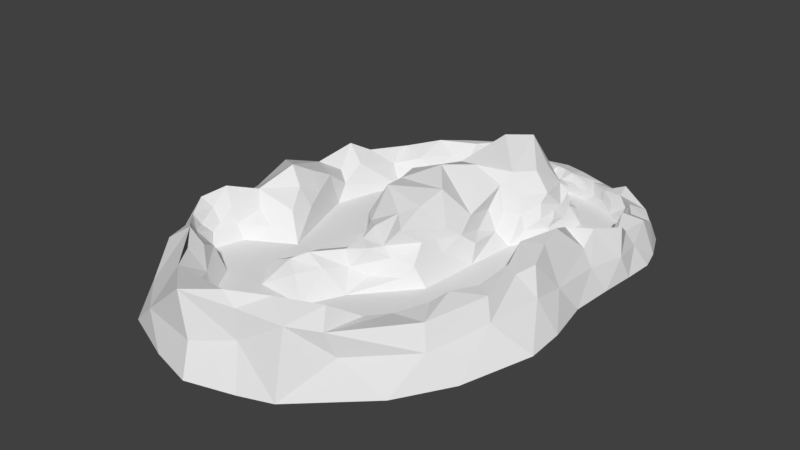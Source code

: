 # Source: boucle.blend  (saved by Blender 2.79.0; exported with 4.5.12 LTS)
import bpy
from mathutils import Matrix  # noqa: F401  (used for matrix-valued properties, if any)

bpy.ops.wm.read_factory_settings(use_empty=True)
scene = bpy.context.scene
scene.name = 'Scene'

# ---- collections
col_collection_1 = bpy.data.collections.new('Collection 1'); scene.collection.children.link(col_collection_1)

# ---- world
world_world = bpy.data.worlds.new('World'); scene.world = world_world
world_world.color = (0.05088, 0.05088, 0.05088)
world_world.use_sun_shadow = False
world_world.sun_shadow_jitter_overblur = 0.0
world_world.cycles.sampling_method = 'MANUAL'

# ---- meshes
me_cube_001 = bpy.data.meshes.new('Cube.001')
me_cube_001.from_pydata([(21.02, 309.7, 6.836), (21.43, 323.0, 6.836), (22.32, 308.5, 6.836), (22.32, 323.0, 6.836), (25.13, 308.8, 6.836), (29.69, 308.4, 6.836), (37.05, 308.4, 6.836), (23.61, 323.8, 6.836), (27.55, 323.5, 6.836), (30.62, 324.2, 6.836), (36.05, 326.5, 6.836), (48.12, 324.4, 6.836), (51.66, 303.5, 6.836), (12.17, 307.7, 6.836), (12.35, 322.3, 6.836), (4.917, 324.7, 6.836), (3.896, 305.4, 6.836), (-14.64, 316.0, 6.836), (-12.73, 298.3, 6.836), (-34.56, 308.6, 6.836), (-57.42, 282.4, 6.836), (-12.26, 283.0, 6.836), (-32.52, 260.2, 6.836), (-76.84, 253.5, 6.836), (-110.7, 215.1, 6.836), (-34.09, 217.8, 6.836), (-75.82, 148.7, 6.836), (-156.6, 167.5, 6.836), (-189.6, 55.79, 6.836), (-140.5, -87.77, 6.836), (104.3, 322.2, 6.836), (166.7, 297.3, 6.836), (213.5, 239.7, 6.836), (216.7, 182.1, 6.836), (178.2, 100.4, 6.836), (167.6, -23.26, 6.836), (148.0, -121.2, 6.836), (93.89, -205.1, 6.836), (63.18, -237.7, 6.836), (-37.32, -279.7, 6.836), (-127.4, -267.4, 6.836), (-161.7, -208.9, 6.836), (-227.3, -177.8, 6.836), (-213.0, -128.8, 6.836), (-88.4, 88.92, 6.836), (-87.03, 5.894, 6.836), (-37.27, -69.58, 4.639), (-76.56, -122.2, 6.836), (-127.1, -147.4, 6.836), (-95.11, -205.4, 7.836), (-16.57, -206.6, 4.639), (11.65, -148.4, 4.639), (84.88, -63.51, 4.639), (93.46, 31.48, 4.639), (102.6, 111.6, 4.639), (139.7, 171.6, 6.836), (149.2, 237.6, 6.836), (101.6, 277.4, 6.836), (143.4, 234.6, 19.27), (132.9, 228.5, 37.99), (128.2, 228.6, 59.02), (114.2, 226.5, 72.98), (136.1, 206.9, 27.81), (129.4, 207.2, 46.65), (129.2, 189.2, 42.69), (132.0, 170.9, 22.47), (134.3, 179.6, 33.53), (124.3, 160.9, 38.1), (98.05, 270.0, 19.44), (93.11, 271.0, 30.79), (85.26, 263.3, 51.24), (82.65, 252.8, 57.67), (97.21, 259.2, 38.01), (104.7, 246.8, 32.85), (105.4, 237.3, 49.19), (134.3, 248.7, 27.36), (125.6, 254.4, 22.37), (115.4, 260.2, 29.59), (45.69, 301.1, 19.0), (50.12, 288.3, 26.84), (43.83, 290.1, 34.69), (39.63, 299.8, 30.11), (33.94, 305.3, 32.73), (53.37, 276.7, 35.21), (59.25, 274.5, 28.54), (60.41, 265.6, 36.91), (36.19, 292.1, 44.36), (44.22, 279.6, 46.2), (67.62, 284.2, 20.71), (33.56, 314.4, 35.76), (37.61, 320.2, 33.99), (56.39, 264.8, 56.15), (70.15, 257.0, 65.36), (34.87, 307.3, 12.01), (33.21, 310.5, 18.96), (32.33, 313.6, 21.28), (40.12, 307.4, 25.7), (37.08, 306.7, 18.04), (27.73, 307.1, 12.33), (27.07, 311.8, 20.05), (26.55, 315.6, 25.95), (30.72, 326.9, 18.22), (32.59, 327.6, 15.29), (30.1, 328.3, 12.95), (36.09, 328.2, 11.02), (29.61, 325.8, 9.504), (27.28, 324.7, 11.89), (26.66, 324.6, 16.75), (25.93, 316.1, 19.21), (32.76, 326.4, 26.73), (42.67, 329.0, 19.54), (51.7, 323.6, 18.16), (45.24, 320.2, 27.8), (61.49, 319.1, 29.0), (95.91, 321.5, 20.1), (111.8, 321.6, 22.94), (82.86, 321.8, 28.07), (74.88, 322.3, 19.64), (98.39, 324.4, 34.82), (75.93, 326.6, 41.92), (58.24, 334.4, 41.68), (43.31, 335.6, 41.79), (161.4, 306.0, 25.79), (140.7, 316.4, 35.07), (134.0, 318.4, 25.21), (146.2, 310.6, 17.67), (123.0, 320.9, 17.28), (118.9, 322.6, 39.71), (26.02, 309.0, 34.75), (214.9, 249.8, 19.75), (211.9, 267.8, 26.34), (220.0, 261.6, 38.91), (204.4, 284.8, 41.48), (191.4, 297.2, 26.91), (176.3, 306.7, 39.97), (190.6, 286.2, 12.96), (202.8, 276.5, 7.508), (228.4, 188.8, 24.73), (220.3, 207.2, 22.59), (224.1, 224.4, 44.93), (217.0, 231.9, 26.46), (181.9, 93.56, 20.38), (189.0, 104.9, 29.41), (183.3, 83.2, 31.17), (218.7, 157.7, 19.61), (231.4, 167.6, 30.56), (217.8, 135.8, 27.91), (204.7, 126.3, 16.29), (199.6, 110.8, 46.98), (227.4, 145.6, 41.51), (221.3, 120.6, 41.89), (245.7, 172.0, 48.02), (227.9, 218.6, 60.45), (83.1, 103.6, 26.55), (109.6, 140.5, 22.54), (82.95, 122.4, 51.19), (102.3, 141.1, 46.73), (67.68, 105.2, 58.4), (118.6, 168.2, 60.31), (122.0, 179.7, 74.32), (96.08, 145.6, 73.79), (88.71, 45.77, 32.12), (74.14, 71.4, 38.6), (77.78, 25.09, 50.48), (71.61, 55.67, 69.11), (67.7, 2.186, 66.65), (77.86, -48.77, 21.9), (68.2, -70.18, 37.52), (59.88, -42.46, 59.99), (74.03, -14.74, 36.42), (80.58, 2.076, 26.29), (64.58, -15.67, 55.6), (58.47, -87.2, 21.84), (18.24, -108.2, 20.21), (37.42, -82.44, 44.14), (-6.554, -122.6, 31.22), (13.6, -106.2, 60.87), (24.53, -82.81, 59.4), (42.62, -68.64, 84.06), (-64.43, -121.8, 33.97), (-24.74, -74.03, 27.81), (-17.66, -89.11, 47.07), (-5.13, -93.74, 65.31), (-54.39, -130.5, 46.27), (-16.9, -115.9, 54.28), (-47.49, -157.7, 55.91), (-71.01, -171.2, 43.08), (-49.89, -185.2, 31.47), (-101.6, -169.7, 29.86), (-23.41, -157.3, 39.0), (-8.379, -64.16, 72.45), (-42.08, -34.48, 25.11), (-35.24, -39.26, 46.49), (-29.45, -46.43, 68.11), (18.31, -43.59, 92.5), (39.49, -21.88, 101.6), (-67.91, -8.148, 53.9), (-72.67, 29.83, 47.38), (-76.5, 72.41, 46.34), (-63.05, 24.74, 77.94), (-39.39, 31.73, 104.0), (-32.58, -6.825, 108.6), (42.47, 24.81, 112.6), (-53.07, 75.42, 100.8), (-53.8, 135.4, 58.1), (-44.59, 108.0, 95.64), (-26.49, 162.3, 89.75), (6.777, 68.46, 125.8), (34.74, 115.5, 117.8), (71.4, 127.9, 90.44), (67.68, 105.2, 58.4), (99.94, 180.8, 103.5), (96.36, 220.1, 95.93), (76.41, 150.1, 105.8), (81.43, 249.5, 85.15), (-28.43, 238.3, 44.32), (-17.12, 257.9, 79.6), (-28.43, 238.3, 44.32), (109.6, 140.5, 22.54), (-4.94, 247.5, 101.9), (16.32, 235.2, 118.6), (22.83, 207.3, 133.4), (55.9, 235.8, 132.7), (20.23, 306.9, 11.63), (20.47, 304.7, 17.86), (14.64, 305.1, 15.07), (13.93, 307.2, 11.59), (5.672, 301.9, 17.11), (9.929, 299.4, 30.17), (-3.718, 289.9, 29.46), (2.719, 285.3, 45.44), (-6.801, 272.4, 43.98), (12.25, 287.6, 58.95), (-11.38, 269.6, 23.39), (-19.34, 265.9, 33.07), (167.6, -23.26, 6.836), (181.8, -5.21, 25.63), (183.6, 26.53, 29.53), (195.5, 24.43, 44.42), (191.7, 53.7, 41.11), (177.3, 56.9, 23.03), (207.5, 92.29, 79.61), (237.5, 129.9, 63.46), (266.1, 147.1, 77.22), (242.4, 110.0, 81.45), (177.4, -46.25, 23.88), (189.7, -44.24, 47.07), (209.6, -48.36, 81.36), (193.1, 2.25, 88.62), (170.0, -108.8, 27.28), (175.2, -129.8, 50.37), (185.2, -143.8, 74.6), (206.0, -108.0, 75.36), (150.5, -145.5, 27.08), (150.5, -171.8, 46.36), (172.4, -167.6, 64.43), (119.4, -212.7, 36.96), (121.8, -235.7, 56.24), (143.4, -204.7, 54.31), (65.86, -260.2, 33.07), (91.68, -254.9, 55.98), (95.49, -274.5, 80.4), (95.49, -274.5, 80.4), (32.64, -296.6, 54.47), (-52.67, -296.2, 23.44), (-17.3, -320.2, 64.96), (-88.62, -312.2, 51.26), (-1.867, -299.0, 24.13), (-127.4, -292.7, 35.79), (-149.7, -303.3, 60.85), (33.52, -305.2, 83.78), (-19.37, -340.3, 89.39), (-151.2, -254.4, 29.23), (-167.2, -271.0, 67.53), (-167.2, -271.0, 67.53), (-171.1, -239.4, 59.56), (-183.7, -211.0, 40.56), (-230.6, -203.3, 47.07), (-204.5, -223.0, 54.81), (-235.1, -168.4, 28.46), (-236.9, -152.3, 38.07), (-223.7, -130.6, 31.66), (-243.5, -181.4, 43.87), (-247.8, -154.2, 60.52), (-248.8, -191.7, 62.65), (-226.4, -215.2, 67.01), (-231.2, -131.3, 55.79), (-191.1, -244.6, 82.27), (-187.0, -96.25, 24.77), (-211.9, -93.51, 45.4), (-168.7, -67.73, 47.06), (-222.7, -83.62, 72.55), (-245.3, -127.2, 86.54), (-259.2, -165.2, 78.05), (-166.4, -30.26, 39.0), (-179.9, 1.945, 47.81), (-194.0, 43.04, 59.76), (-187.0, -32.0, 68.55), (-197.5, 8.625, 77.79), (-204.3, -28.11, 98.82), (-195.2, 78.57, 31.65), (-212.3, 87.36, 47.76), (-233.5, 59.2, 65.62), (-198.2, 118.7, 52.74), (-180.5, 182.1, 35.74), (-206.9, 153.5, 62.54), (-182.4, 220.4, 54.95), (-225.7, 126.5, 78.06), (-121.6, 225.5, 21.93), (-148.5, 212.0, 43.55), (-116.0, 257.1, 43.01), (-143.0, 260.0, 62.53), (-93.42, 294.7, 57.87), (-92.54, 263.2, 24.38), (-64.1, 299.4, 21.38), (-77.75, 306.4, 33.58), (-55.69, 328.3, 34.75), (-16.64, 327.1, 17.6), (-33.5, 335.4, 25.61), (-3.684, 342.5, 32.44), (-25.46, 346.1, 35.94), (-46.39, 346.4, 36.3), (11.39, 333.0, 16.76), (23.63, 334.3, 22.76), (11.74, 346.4, 40.03), (21.39, 326.6, 10.32), (23.63, 326.6, 11.88), (25.74, 326.5, 12.0), (-252.3, 128.6, 58.12), (-252.6, 160.8, 26.75), (-265.6, 94.34, 30.16), (-295.3, 59.42, -5.253), (-242.5, 199.0, -11.88), (-287.8, 137.0, -6.252), (-270.7, 43.43, 41.07), (-268.8, 19.46, 72.72), (-306.2, -6.466, -6.074), (-224.5, 231.4, 31.64), (-179.8, 253.2, 20.16), (-205.2, 242.8, -5.929), (-151.6, 321.8, -11.52), (-137.6, 295.5, 17.51), (-118.6, 299.4, 55.88), (-116.5, 341.0, 8.207), (-68.67, 337.5, 54.06), (-69.81, 369.6, -12.87), (-62.03, 366.9, 23.56), (-27.03, 372.9, 33.64), (-3.98, 379.6, -5.389), (-41.38, 388.0, -6.455), (13.64, 365.8, 24.78), (47.8, 360.3, 36.61), (61.89, 375.4, -7.2), (80.43, 353.0, 36.31), (112.7, 363.5, -13.91), (89.72, 361.4, 9.939), (122.8, 349.8, 28.57), (149.4, 343.8, 26.76), (159.7, 360.8, -10.38), (181.8, 344.6, -10.25), (169.7, 333.7, 44.12), (214.9, 320.6, 21.93), (206.0, 338.8, -7.531), (250.6, 292.9, -6.766), (249.1, 270.2, 32.11), (272.1, 243.6, -4.556), (258.7, 226.9, 54.27), (262.3, 198.4, 25.8), (280.2, 211.3, -6.654), (278.8, 158.9, -4.402), (253.7, 184.2, 51.56), (270.8, 145.2, 31.58), (272.1, 107.8, -6.523), (256.2, 88.1, 33.81), (265.9, 42.67, -8.531), (253.6, 10.26, 35.41), (282.5, -34.38, -4.923), (243.5, 84.88, 61.63), (229.2, 5.629, 96.26), (225.0, 39.85, 104.3), (241.5, -33.45, 85.65), (255.1, -45.92, 45.72), (284.2, -94.4, -6.608), (240.7, -130.1, 42.41), (242.7, -196.2, -16.03), (206.7, -216.5, 27.29), (184.9, -264.6, -26.62), (126.1, -289.3, 23.59), (78.34, -353.3, -32.31), (195.8, -206.3, 62.83), (229.8, -122.0, 74.86), (230.6, -61.65, 79.72), (115.3, -301.0, 61.29), (75.27, -329.4, 67.71), (12.45, -348.7, 30.42), (-53.09, -374.2, 16.65), (25.57, -369.5, -34.63), (-40.22, -398.3, -25.87), (-115.3, -375.9, -29.36), (-78.91, -363.2, 77.56), (5.799, -343.7, 72.83), (-156.2, -351.8, 13.48), (-204.5, -339.0, -29.3), (-204.5, -339.0, -29.3), (-208.4, -302.1, 16.61), (-244.7, -272.2, -27.72), (-259.6, -219.4, 23.85), (-281.4, -161.7, -26.66), (-280.8, -109.7, 33.95), (-296.4, -59.92, -8.009), (-274.0, -38.71, 46.39), (-234.3, -249.0, 52.75)], [(34, 35), (35, 36), (35, 52), (53, 35), (54, 154), (155, 157), (55, 154), (65, 154), (67, 154), (156, 154), (153, 157), (157, 162), (157, 164), (157, 210), (22, 215), (215, 216), (215, 217), (154, 218), (35, 235), (260, 261), (261, 262), (272, 273), (273, 274), (242, 371), (401, 402), (402, 403)], [(9, 6, 10), (6, 9, 5), (12, 10, 6), (10, 12, 11), (9, 8, 5), (30, 11, 12), (12, 57, 30), (4, 5, 7), (8, 7, 5), (4, 7, 2), (2, 7, 0), (7, 3, 0), (1, 0, 3), (13, 0, 14), (14, 0, 1), (15, 13, 14), (13, 15, 16), (15, 17, 16), (16, 17, 18), (17, 19, 18), (18, 19, 21), (19, 20, 21), (21, 20, 22), (20, 23, 22), (22, 23, 25), (23, 24, 25), (25, 24, 26), (24, 27, 26), (28, 26, 27), (26, 28, 44), (44, 28, 45), (28, 29, 45), (45, 29, 46), (46, 29, 47), (47, 29, 48), (29, 43, 48), (43, 42, 48), (42, 41, 48), (48, 41, 49), (41, 40, 49), (40, 39, 49), (49, 39, 50), (39, 38, 50), (51, 50, 37), (38, 37, 50), (37, 36, 51), (51, 36, 52), (53, 52, 36, 235, 34), (53, 34, 54), (54, 34, 55), (34, 33, 55), (55, 33, 56), (33, 32, 56), (32, 31, 56), (56, 31, 57), (30, 57, 31), (55, 56, 65), (58, 56, 75), (58, 65, 56), (59, 58, 75), (59, 62, 58), (62, 65, 58), (62, 59, 63), (63, 64, 62), (62, 64, 66), (65, 62, 66), (59, 60, 63), (61, 63, 60), (158, 63, 159), (75, 56, 76), (56, 57, 76), (68, 76, 57), (76, 68, 77), (64, 63, 158), (76, 77, 75), (68, 69, 77), (72, 77, 69), (73, 77, 72), (77, 73, 75), (75, 73, 59), (70, 72, 69), (72, 70, 73), (70, 71, 73), (73, 71, 74), (73, 74, 59), (59, 74, 60), (61, 60, 74), (74, 71, 61), (68, 57, 88), (69, 68, 88), (57, 12, 88), (88, 84, 69), (69, 84, 70), (84, 85, 70), (84, 83, 85), (83, 84, 79), (84, 88, 79), (88, 12, 79), (78, 79, 12), (79, 78, 81), (80, 83, 79), (80, 79, 81), (71, 70, 92), (70, 85, 92), (91, 92, 85), (85, 83, 91), (87, 83, 80), (83, 87, 91), (86, 87, 80), (86, 80, 81), (12, 6, 78), (78, 6, 93), (93, 97, 78), (78, 97, 96), (94, 97, 93), (81, 78, 96), (82, 81, 96), (90, 82, 96), (89, 82, 90), (97, 94, 96), (94, 95, 96), (96, 95, 90), (81, 82, 86), (89, 86, 82), (6, 5, 93), (93, 5, 98), (99, 94, 98), (94, 93, 98), (95, 94, 99), (99, 100, 95), (5, 4, 98), (9, 10, 104), (105, 9, 104), (104, 103, 105), (103, 104, 102), (102, 101, 103), (9, 105, 8), (105, 106, 8), (106, 105, 103), (103, 101, 106), (106, 101, 107), (107, 101, 108), (101, 95, 108), (100, 108, 95), (101, 109, 95), (95, 109, 90), (108, 100, 101), (101, 100, 109), (101, 102, 109), (10, 11, 104), (104, 110, 102), (104, 11, 110), (111, 110, 11), (109, 102, 110), (112, 110, 111), (110, 112, 109), (109, 112, 90), (112, 111, 113), (117, 111, 11), (11, 30, 117), (114, 117, 30), (116, 117, 114), (113, 111, 117), (117, 116, 113), (114, 30, 115), (115, 118, 114), (116, 114, 118), (119, 116, 118), (113, 116, 119), (120, 113, 119), (113, 120, 112), (121, 112, 120), (112, 121, 90), (122, 125, 31), (31, 125, 30), (125, 124, 126), (125, 126, 30), (115, 30, 126), (124, 125, 123), (123, 125, 122), (126, 124, 127), (124, 123, 127), (126, 127, 115), (118, 115, 127), (90, 109, 89), (109, 100, 89), (89, 100, 128), (122, 31, 134), (134, 31, 133), (135, 133, 31), (133, 135, 132), (132, 135, 130), (136, 135, 31), (31, 32, 136), (135, 136, 130), (130, 136, 129), (129, 136, 32), (130, 129, 131), (131, 132, 130), (133, 132, 134), (122, 134, 123), (129, 32, 140), (140, 32, 138), (138, 139, 140), (32, 33, 138), (137, 138, 33), (131, 129, 140), (140, 139, 131), (138, 137, 139), (137, 33, 144), (144, 145, 137), (137, 145, 139), (144, 33, 147), (34, 147, 33), (147, 34, 142), (141, 142, 34), (146, 144, 147), (145, 144, 146), (147, 142, 146), (142, 141, 143), (131, 139, 152), (145, 152, 139), (151, 152, 145), (146, 149, 145), (151, 145, 149), (149, 146, 150), (146, 142, 150), (148, 150, 142), (143, 148, 142), (67, 64, 158), (66, 64, 67), (66, 67, 65), (55, 65, 218), (67, 218, 65), (153, 54, 156), (155, 153, 156), (156, 218, 67), (156, 54, 218), (55, 218, 54), (63, 61, 159), (156, 67, 158), (155, 210, 153), (158, 160, 156), (156, 160, 155), (159, 160, 158), (53, 54, 153), (161, 53, 153), (153, 162, 161), (162, 153, 210), (161, 162, 163), (164, 163, 162), (164, 162, 210), (164, 165, 163), (170, 161, 163), (161, 170, 53), (52, 53, 170), (169, 166, 170), (166, 52, 170), (170, 163, 169), (171, 169, 163), (163, 165, 171), (168, 166, 169), (166, 168, 167), (171, 168, 169), (166, 167, 52), (167, 172, 52), (52, 172, 51), (172, 173, 51), (173, 172, 174), (172, 167, 174), (168, 174, 167), (175, 51, 173), (174, 175, 173), (175, 174, 176), (177, 176, 174), (174, 168, 177), (168, 178, 177), (279, 277, 42), (168, 171, 178), (171, 165, 178), (176, 184, 175), (182, 184, 176), (176, 177, 182), (184, 181, 183), (182, 181, 184), (183, 181, 179), (181, 180, 179), (179, 180, 47), (46, 47, 180), (184, 183, 185), (184, 185, 175), (185, 189, 175), (175, 189, 51), (50, 51, 189), (186, 189, 185), (187, 189, 186), (189, 187, 50), (49, 50, 187), (187, 186, 49), (188, 49, 186), (49, 188, 48), (47, 48, 188), (179, 47, 188), (188, 186, 179), (179, 186, 183), (185, 183, 186), (182, 177, 190), (182, 190, 181), (191, 180, 192), (192, 180, 193), (180, 181, 193), (190, 193, 181), (180, 191, 46), (45, 46, 191), (190, 177, 194), (178, 194, 177), (194, 178, 195), (178, 165, 195), (193, 190, 194), (191, 196, 45), (196, 197, 45), (192, 196, 191), (45, 198, 44), (45, 197, 198), (197, 196, 199), (201, 199, 196), (196, 192, 201), (193, 201, 192), (194, 201, 193), (200, 199, 201), (195, 201, 194), (195, 165, 202), (165, 164, 202), (201, 195, 202), (201, 202, 200), (198, 197, 199), (26, 44, 198), (204, 26, 198), (199, 203, 198), (205, 204, 198), (198, 203, 205), (200, 203, 199), (205, 206, 204), (25, 26, 204), (204, 206, 25), (203, 200, 207), (202, 207, 200), (202, 164, 207), (205, 203, 207), (206, 205, 207), (207, 164, 208), (207, 208, 206), (210, 209, 164), (209, 210, 155), (208, 164, 209), (160, 209, 155), (209, 160, 213), (209, 213, 208), (208, 213, 206), (211, 213, 159), (159, 213, 160), (159, 61, 211), (212, 211, 61), (61, 71, 214), (212, 61, 214), (92, 214, 71), (25, 217, 22), (25, 206, 217), (217, 206, 216), (216, 206, 219), (220, 219, 206), (221, 220, 206), (213, 221, 206), (221, 222, 220), (221, 213, 222), (213, 211, 222), (211, 212, 222), (214, 222, 212), (222, 214, 220), (214, 92, 220), (220, 92, 219), (216, 92, 91), (219, 92, 216), (217, 216, 22), (0, 13, 226), (2, 0, 223), (226, 223, 0), (223, 226, 225), (224, 223, 225), (4, 2, 223), (98, 4, 223), (98, 223, 99), (223, 224, 99), (100, 99, 128), (99, 224, 128), (86, 89, 128), (13, 16, 227), (226, 13, 227), (226, 227, 225), (225, 227, 224), (227, 228, 224), (224, 228, 128), (228, 227, 229), (229, 230, 228), (228, 230, 128), (230, 232, 128), (128, 232, 86), (87, 86, 232), (230, 229, 231), (232, 230, 231), (87, 232, 91), (216, 91, 232), (232, 231, 216), (216, 231, 234), (234, 231, 233), (231, 229, 233), (233, 229, 21), (18, 21, 229), (229, 227, 18), (18, 227, 16), (21, 22, 233), (233, 22, 234), (22, 216, 234), (240, 239, 143), (239, 240, 237), (238, 239, 237), (143, 239, 241), (148, 143, 241), (141, 34, 240), (143, 141, 240), (240, 34, 235), (240, 235, 237), (235, 236, 237), (237, 236, 238), (150, 148, 241), (239, 238, 241), (150, 242, 149), (242, 243, 149), (149, 243, 151), (242, 150, 244), (150, 241, 244), (245, 235, 36), (36, 249, 245), (245, 249, 246), (249, 250, 246), (245, 246, 236), (236, 235, 245), (246, 248, 236), (236, 248, 238), (247, 248, 246), (247, 246, 252), (252, 246, 250), (251, 252, 250), (241, 238, 248), (249, 36, 253), (250, 249, 253), (253, 254, 250), (255, 250, 254), (250, 255, 251), (258, 255, 254), (258, 254, 256), (254, 253, 256), (256, 253, 37), (37, 253, 36), (257, 258, 256), (38, 259, 37), (256, 37, 259), (259, 260, 256), (256, 260, 257), (260, 262, 257), (260, 259, 263), (260, 263, 262), (259, 267, 263), (39, 259, 38), (267, 259, 39), (265, 263, 267), (264, 267, 39), (265, 267, 264), (265, 264, 266), (40, 264, 39), (264, 40, 268), (266, 264, 268), (268, 269, 266), (263, 265, 270), (263, 270, 262), (270, 265, 271), (266, 271, 265), (266, 269, 271), (268, 40, 272), (269, 268, 272), (272, 274, 269), (272, 275, 274), (41, 272, 40), (276, 272, 41), (272, 276, 275), (42, 276, 41), (277, 276, 42), (278, 276, 277), (276, 278, 275), (282, 277, 279), (280, 282, 279), (43, 279, 42), (281, 279, 43), (279, 281, 280), (282, 280, 283), (277, 282, 284), (283, 284, 282), (284, 285, 277), (278, 277, 285), (281, 286, 280), (283, 280, 286), (278, 287, 275), (285, 287, 278), (274, 275, 287), (281, 43, 288), (288, 289, 281), (281, 289, 286), (289, 288, 290), (43, 29, 288), (288, 29, 290), (290, 291, 289), (289, 291, 286), (292, 286, 291), (286, 292, 283), (284, 283, 293), (292, 293, 283), (29, 294, 290), (29, 28, 294), (294, 28, 295), (294, 297, 290), (291, 290, 297), (295, 297, 294), (296, 295, 28), (296, 298, 295), (297, 295, 298), (298, 299, 297), (297, 299, 291), (28, 300, 296), (300, 301, 296), (302, 296, 301), (296, 302, 298), (299, 298, 302), (304, 303, 27), (303, 300, 27), (27, 300, 28), (301, 300, 303), (307, 301, 303), (302, 301, 307), (307, 303, 305), (305, 303, 304), (305, 304, 306), (27, 24, 304), (308, 304, 24), (309, 304, 308), (304, 309, 306), (309, 308, 310), (310, 311, 309), (309, 311, 306), (311, 310, 312), (24, 23, 308), (313, 308, 23), (308, 313, 310), (312, 310, 313), (23, 20, 314), (313, 23, 314), (314, 315, 313), (313, 315, 312), (315, 314, 316), (315, 316, 312), (20, 19, 314), (314, 19, 316), (19, 17, 317), (317, 318, 19), (19, 318, 316), (318, 321, 316), (320, 321, 318), (318, 317, 319), (320, 318, 319), (17, 15, 317), (322, 317, 15), (317, 322, 319), (322, 324, 319), (323, 324, 322), (1, 3, 326), (325, 1, 326), (326, 7, 327), (7, 326, 3), (8, 327, 7), (8, 106, 327), (107, 327, 106), (327, 107, 326), (14, 1, 325), (15, 14, 322), (322, 14, 323), (14, 325, 323), (326, 323, 325), (107, 323, 326), (108, 323, 107), (101, 323, 108), (101, 109, 323), (323, 109, 324), (109, 90, 324), (90, 121, 324), (305, 328, 307), (328, 305, 329), (329, 330, 328), (333, 330, 329), (330, 333, 331), (332, 333, 329), (307, 328, 302), (328, 330, 302), (334, 331, 336), (331, 334, 330), (302, 330, 334), (335, 334, 336), (334, 335, 302), (302, 335, 299), (306, 337, 305), (305, 337, 329), (332, 329, 337), (332, 337, 339), (339, 337, 338), (337, 306, 338), (339, 338, 340), (311, 338, 306), (341, 338, 342), (340, 338, 341), (338, 311, 342), (312, 342, 311), (316, 344, 312), (342, 312, 344), (342, 344, 341), (343, 341, 344), (316, 321, 344), (341, 343, 340), (343, 345, 340), (344, 321, 346), (344, 346, 343), (345, 343, 346), (345, 346, 349), (349, 346, 347), (348, 349, 347), (346, 321, 347), (321, 320, 347), (319, 324, 320), (347, 320, 324), (350, 347, 324), (348, 347, 350), (351, 352, 350), (350, 352, 348), (324, 351, 350), (324, 121, 351), (354, 352, 355), (352, 351, 355), (353, 355, 351), (355, 353, 356), (355, 356, 354), (351, 121, 353), (120, 353, 121), (119, 353, 120), (353, 119, 356), (119, 118, 356), (127, 356, 118), (356, 358, 354), (358, 357, 359), (358, 356, 357), (356, 127, 357), (127, 123, 357), (357, 123, 360), (359, 357, 360), (362, 359, 361), (360, 361, 359), (134, 360, 123), (360, 134, 361), (134, 132, 361), (362, 361, 363), (361, 132, 363), (132, 131, 364), (132, 364, 363), (364, 365, 363), (152, 366, 131), (364, 131, 366), (365, 364, 366), (366, 367, 365), (368, 365, 367), (368, 367, 369), (152, 151, 370), (366, 152, 370), (367, 366, 370), (243, 370, 151), (367, 371, 369), (370, 371, 367), (370, 243, 371), (243, 242, 244), (369, 371, 372), (373, 374, 372), (375, 376, 374), (372, 371, 373), (374, 373, 375), (377, 373, 244), (373, 371, 244), (371, 243, 244), (244, 241, 377), (375, 373, 377), (378, 375, 377), (379, 378, 377), (377, 241, 379), (248, 379, 241), (379, 248, 378), (248, 380, 378), (378, 380, 375), (381, 376, 375), (382, 376, 381), (382, 381, 383), (383, 384, 382), (384, 383, 385), (385, 386, 384), (386, 385, 387), (387, 388, 386), (380, 381, 375), (381, 380, 391), (383, 381, 391), (390, 383, 391), (385, 383, 390), (389, 385, 390), (380, 248, 391), (248, 247, 391), (391, 247, 390), (247, 252, 390), (252, 251, 390), (390, 251, 389), (251, 255, 389), (255, 258, 389), (258, 392, 389), (389, 392, 385), (387, 385, 392), (258, 257, 392), (262, 392, 257), (270, 393, 262), (392, 262, 393), (392, 393, 387), (388, 387, 393), (409, 410, 336), (336, 410, 335), (409, 408, 410), (408, 409, 407), (406, 407, 405), (407, 406, 408), (405, 404, 406), (404, 405, 403), (403, 401, 404), (401, 403, 398), (397, 395, 398), (395, 397, 394), (396, 394, 397), (394, 396, 388), (388, 393, 394), (398, 395, 401), (394, 393, 400), (393, 270, 400), (271, 400, 270), (395, 394, 399), (400, 399, 394), (400, 271, 399), (271, 269, 399), (399, 401, 395), (399, 269, 401), (401, 269, 404), (269, 287, 404), (406, 404, 411), (404, 287, 411), (287, 285, 411), (411, 285, 406), (285, 284, 406), (293, 406, 284), (406, 293, 408), (293, 292, 408), (291, 408, 292), (408, 291, 410), (291, 299, 410), (335, 410, 299)])
me_cube_001.use_remesh_preserve_volume = False
me_cube_001.use_remesh_preserve_attributes = False
me_cube_001.use_mirror_vertex_groups = False
me_cube_001.update()

# ---- objects
ob_cube = bpy.data.objects.new('Cube', me_cube_001)

# ---- transforms, parenting, visibility, modifiers, constraints
ob_cube.location = (-14.72, -205.8, -5.151)
ob_cube.scale = (0.6573, 0.6573, 0.6573)
ob_cube.lineart.crease_threshold = 0.0

# ---- collection membership
col_collection_1.objects.link(ob_cube)

# ---- scene / render settings (as saved in the file)
scene.frame_start = 1; scene.frame_end = 250; scene.frame_set(1)
scene.render.engine = 'BLENDER_EEVEE_NEXT'
scene.render.resolution_percentage = 50
scene.render.dither_intensity = 0.0
scene.cycles.use_denoising = False
scene.cycles.samples = 128
scene.cycles.sampling_pattern = 'TABULATED_SOBOL'
scene.cycles.use_adaptive_sampling = False
scene.cycles.use_light_tree = False
scene.cycles.blur_glossy = 0.0
scene.cycles.sample_clamp_indirect = 0.0
scene.view_settings.view_transform = 'Standard'
bpy.context.view_layer.update()

# ---- added for rendering (the .blend has no active camera and no usable light): camera, sun
cam_auto = bpy.data.cameras.new('AutoCamera')
cam_auto.lens = 50.0
cam_auto.sensor_width = 36.0
cam_auto.clip_end = 10647.4
ob_auto_camera = bpy.data.objects.new('AutoCamera', cam_auto)
scene.collection.objects.link(ob_auto_camera)
ob_auto_camera.location = (584.736, -937.179, 512.666)
ob_auto_camera.rotation_euler = (1.09748, -7.21219e-08, 0.694738)
scene.camera = ob_auto_camera
light_auto_sun = bpy.data.lights.new('AutoSun', 'SUN')
light_auto_sun.energy = 3.0
light_auto_sun.angle = 0.0523599
ob_auto_sun = bpy.data.objects.new('AutoSun', light_auto_sun)
scene.collection.objects.link(ob_auto_sun)
ob_auto_sun.rotation_euler = (0.872665, 0.174533, 0.523599)
bpy.context.view_layer.update()
